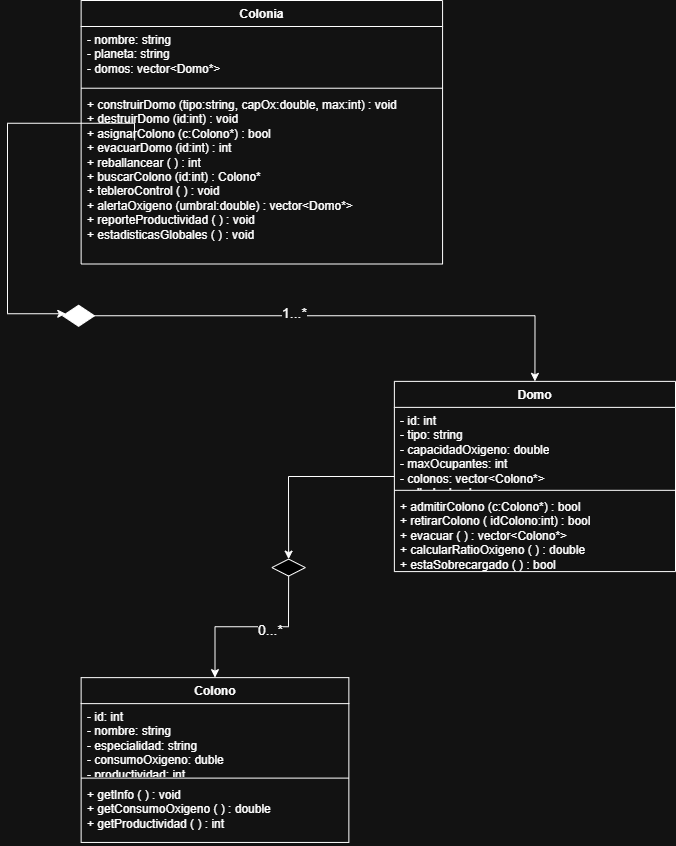

The diagram above was exported from draw.io. Its source (the exported page's mxGraphModel, read from the mxfile embedded in the PNG):
<mxGraphModel dx="1935" dy="1128" grid="0" gridSize="10" guides="1" tooltips="1" connect="1" arrows="1" fold="1" page="1" pageScale="1" pageWidth="827" pageHeight="1169" background="none" math="0" shadow="0">
  <root>
    <mxCell id="0" />
    <mxCell id="1" parent="0" />
    <mxCell id="kQ6YIrAzqwfZEshfxzTI-42" connectable="0" parent="1" style="group" value="" vertex="1">
      <mxGeometry height="843" width="668" x="83" y="75" as="geometry" />
    </mxCell>
    <mxCell id="kQ6YIrAzqwfZEshfxzTI-24" edge="1" parent="kQ6YIrAzqwfZEshfxzTI-42" source="kQ6YIrAzqwfZEshfxzTI-13" style="edgeStyle=orthogonalEdgeStyle;rounded=0;orthogonalLoop=1;jettySize=auto;html=1;exitX=0.148;exitY=0.282;exitDx=0;exitDy=0;exitPerimeter=0;" target="kQ6YIrAzqwfZEshfxzTI-23" value="">
      <mxGeometry relative="1" as="geometry">
        <Array as="points">
          <mxPoint y="122.72896502694068" />
          <mxPoint y="313.1704624825383" />
        </Array>
      </mxGeometry>
    </mxCell>
    <mxCell id="kQ6YIrAzqwfZEshfxzTI-10" parent="kQ6YIrAzqwfZEshfxzTI-42" style="swimlane;fontStyle=1;align=center;verticalAlign=top;childLayout=stackLayout;horizontal=1;startSize=26;horizontalStack=0;resizeParent=1;resizeParentMax=0;resizeLast=0;collapsible=1;marginBottom=0;whiteSpace=wrap;html=1;" value="Colonia" vertex="1">
      <mxGeometry height="263.5024574740949" width="361.4458582677165" x="73.62725450901804" as="geometry" />
    </mxCell>
    <mxCell id="kQ6YIrAzqwfZEshfxzTI-11" parent="kQ6YIrAzqwfZEshfxzTI-10" style="text;strokeColor=none;fillColor=none;align=left;verticalAlign=top;spacingLeft=4;spacingRight=4;overflow=hidden;rotatable=0;points=[[0,0.5],[1,0.5]];portConstraint=eastwest;whiteSpace=wrap;html=1;" value="- nombre: string&lt;div&gt;- planeta: string&lt;/div&gt;&lt;div&gt;- domos: vector&amp;lt;Domo*&amp;gt;&lt;/div&gt;" vertex="1">
      <mxGeometry height="58.33777516994256" width="361.4458582677165" y="26" as="geometry" />
    </mxCell>
    <mxCell id="kQ6YIrAzqwfZEshfxzTI-12" parent="kQ6YIrAzqwfZEshfxzTI-10" style="line;strokeWidth=1;fillColor=none;align=left;verticalAlign=middle;spacingTop=-1;spacingLeft=3;spacingRight=3;rotatable=0;labelPosition=right;points=[];portConstraint=eastwest;strokeColor=inherit;" value="" vertex="1">
      <mxGeometry height="6.7712532428656935" width="361.4458582677165" y="84.33777516994256" as="geometry" />
    </mxCell>
    <mxCell id="kQ6YIrAzqwfZEshfxzTI-13" parent="kQ6YIrAzqwfZEshfxzTI-10" style="text;strokeColor=none;fillColor=none;align=left;verticalAlign=top;spacingLeft=4;spacingRight=4;overflow=hidden;rotatable=0;points=[[0,0.5],[1,0.5]];portConstraint=eastwest;whiteSpace=wrap;html=1;" value="+ construirDomo (tipo:string, capOx:double, max:int) : void&lt;div&gt;+ destruirDomo (id:int) : void&lt;/div&gt;&lt;div&gt;+ asignarColono (c:Colono*) : bool&lt;/div&gt;&lt;div&gt;+ evacuarDomo (id:int) : int&lt;/div&gt;&lt;div&gt;+ reballancear ( ) : int&lt;/div&gt;&lt;div&gt;+ buscarColono (id:int) : Colono*&lt;/div&gt;&lt;div&gt;+ tebleroControl ( ) : void&lt;/div&gt;&lt;div&gt;+ alertaOxigeno (umbral:double) : vector&amp;lt;Domo*&amp;gt;&lt;/div&gt;&lt;div&gt;+ reporteProductividad ( ) : void&amp;nbsp;&lt;/div&gt;&lt;div&gt;+ estadisticasGlobales ( ) : void&lt;/div&gt;" vertex="1">
      <mxGeometry height="172.39342906128664" width="361.4458582677165" y="91.10902841280826" as="geometry" />
    </mxCell>
    <mxCell id="kQ6YIrAzqwfZEshfxzTI-33" edge="1" parent="kQ6YIrAzqwfZEshfxzTI-42" source="kQ6YIrAzqwfZEshfxzTI-14" style="edgeStyle=orthogonalEdgeStyle;rounded=0;orthogonalLoop=1;jettySize=auto;html=1;entryX=0.5;entryY=0;entryDx=0;entryDy=0;" target="kQ6YIrAzqwfZEshfxzTI-32" value="">
      <mxGeometry relative="1" as="geometry" />
    </mxCell>
    <mxCell id="kQ6YIrAzqwfZEshfxzTI-14" parent="kQ6YIrAzqwfZEshfxzTI-42" style="swimlane;fontStyle=1;align=center;verticalAlign=top;childLayout=stackLayout;horizontal=1;startSize=26;horizontalStack=0;resizeParent=1;resizeParentMax=0;resizeLast=0;collapsible=1;marginBottom=0;whiteSpace=wrap;html=1;" value="Domo" vertex="1">
      <mxGeometry height="190.2028911394931" width="281.12224448897797" x="386.87775551102203" y="380.8829949111953" as="geometry" />
    </mxCell>
    <mxCell id="kQ6YIrAzqwfZEshfxzTI-15" parent="kQ6YIrAzqwfZEshfxzTI-14" style="text;strokeColor=none;fillColor=none;align=left;verticalAlign=top;spacingLeft=4;spacingRight=4;overflow=hidden;rotatable=0;points=[[0,0.5],[1,0.5]];portConstraint=eastwest;whiteSpace=wrap;html=1;" value="- id: int&lt;div&gt;- tipo: string&lt;/div&gt;&lt;div&gt;- capacidadOxigeno: double&lt;/div&gt;&lt;div&gt;- maxOcupantes: int&lt;/div&gt;&lt;div&gt;- colonos: vector&amp;lt;Colono*&amp;gt;&lt;/div&gt;&lt;div&gt;-sellado: bool&lt;/div&gt;" vertex="1">
      <mxGeometry height="79.5622256036719" width="281.12224448897797" y="26" as="geometry" />
    </mxCell>
    <mxCell id="kQ6YIrAzqwfZEshfxzTI-16" parent="kQ6YIrAzqwfZEshfxzTI-14" style="line;strokeWidth=1;fillColor=none;align=left;verticalAlign=middle;spacingTop=-1;spacingLeft=3;spacingRight=3;rotatable=0;labelPosition=right;points=[];portConstraint=eastwest;strokeColor=inherit;" value="" vertex="1">
      <mxGeometry height="6.7712532428656935" width="281.12224448897797" y="105.5622256036719" as="geometry" />
    </mxCell>
    <mxCell id="kQ6YIrAzqwfZEshfxzTI-17" parent="kQ6YIrAzqwfZEshfxzTI-14" style="text;strokeColor=none;fillColor=none;align=left;verticalAlign=top;spacingLeft=4;spacingRight=4;overflow=hidden;rotatable=0;points=[[0,0.5],[1,0.5]];portConstraint=eastwest;whiteSpace=wrap;html=1;" value="+ admitirColono (c:Colono*) : bool&lt;div&gt;+ retirarColono ( idColono:int) : bool&lt;/div&gt;&lt;div&gt;+ evacuar ( ) : vector&amp;lt;Colono*&amp;gt;&lt;/div&gt;&lt;div&gt;+ calcularRatioOxigeno ( ) : double&lt;/div&gt;&lt;div&gt;+ estaSobrecargado ( ) : bool&lt;/div&gt;" vertex="1">
      <mxGeometry height="77.86941229295547" width="281.12224448897797" y="112.3334788465376" as="geometry" />
    </mxCell>
    <mxCell id="kQ6YIrAzqwfZEshfxzTI-18" parent="kQ6YIrAzqwfZEshfxzTI-42" style="swimlane;fontStyle=1;align=center;verticalAlign=top;childLayout=stackLayout;horizontal=1;startSize=26;horizontalStack=0;resizeParent=1;resizeParentMax=0;resizeLast=0;collapsible=1;marginBottom=0;whiteSpace=wrap;html=1;" value="Colono" vertex="1">
      <mxGeometry height="164.81069147874672" width="267.73547094188376" x="73.62725450901804" y="677.1253242865695" as="geometry" />
    </mxCell>
    <mxCell id="kQ6YIrAzqwfZEshfxzTI-19" parent="kQ6YIrAzqwfZEshfxzTI-18" style="text;strokeColor=none;fillColor=none;align=left;verticalAlign=top;spacingLeft=4;spacingRight=4;overflow=hidden;rotatable=0;points=[[0,0.5],[1,0.5]];portConstraint=eastwest;whiteSpace=wrap;html=1;" value="- id: int&lt;div&gt;- nombre: string&lt;/div&gt;&lt;div&gt;- especialidad: string&lt;/div&gt;&lt;div&gt;- consumoOxigeno: duble&lt;span style=&quot;background-color: transparent; color: light-dark(rgb(0, 0, 0), rgb(255, 255, 255));&quot;&gt;&amp;nbsp;&lt;/span&gt;&lt;/div&gt;&lt;div&gt;- productividad: int&lt;/div&gt;" vertex="1">
      <mxGeometry height="71.09815905008979" width="267.73547094188376" y="26" as="geometry" />
    </mxCell>
    <mxCell id="kQ6YIrAzqwfZEshfxzTI-20" parent="kQ6YIrAzqwfZEshfxzTI-18" style="line;strokeWidth=1;fillColor=none;align=left;verticalAlign=middle;spacingTop=-1;spacingLeft=3;spacingRight=3;rotatable=0;labelPosition=right;points=[];portConstraint=eastwest;strokeColor=inherit;" value="" vertex="1">
      <mxGeometry height="6.771253242865694" width="267.73547094188376" y="97.09815905008979" as="geometry" />
    </mxCell>
    <mxCell id="kQ6YIrAzqwfZEshfxzTI-21" parent="kQ6YIrAzqwfZEshfxzTI-18" style="text;strokeColor=none;fillColor=none;align=left;verticalAlign=top;spacingLeft=4;spacingRight=4;overflow=hidden;rotatable=0;points=[[0,0.5],[1,0.5]];portConstraint=eastwest;whiteSpace=wrap;html=1;" value="+ getInfo ( ) : void&lt;div&gt;&lt;span style=&quot;background-color: transparent; color: light-dark(rgb(0, 0, 0), rgb(255, 255, 255));&quot;&gt;+ getConsumoOxigeno ( ) : double&lt;/span&gt;&lt;div&gt;+ getProductividad ( ) : int&lt;/div&gt;&lt;/div&gt;" vertex="1">
      <mxGeometry height="60.941279185791245" width="267.73547094188376" y="103.86941229295549" as="geometry" />
    </mxCell>
    <mxCell id="kQ6YIrAzqwfZEshfxzTI-25" edge="1" parent="kQ6YIrAzqwfZEshfxzTI-42" source="kQ6YIrAzqwfZEshfxzTI-23" style="edgeStyle=orthogonalEdgeStyle;rounded=0;orthogonalLoop=1;jettySize=auto;html=1;entryX=0.5;entryY=0;entryDx=0;entryDy=0;" target="kQ6YIrAzqwfZEshfxzTI-14" value="">
      <mxGeometry relative="1" as="geometry" />
    </mxCell>
    <mxCell id="kQ6YIrAzqwfZEshfxzTI-27" connectable="0" parent="kQ6YIrAzqwfZEshfxzTI-25" style="edgeLabel;html=1;align=center;verticalAlign=middle;resizable=0;points=[];arcSize=14;fontSize=14;" value="1...*" vertex="1">
      <mxGeometry relative="1" x="-0.2122" y="3" as="geometry">
        <mxPoint x="-1" as="offset" />
      </mxGeometry>
    </mxCell>
    <mxCell id="kQ6YIrAzqwfZEshfxzTI-23" parent="kQ6YIrAzqwfZEshfxzTI-42" style="rhombus;whiteSpace=wrap;html=1;verticalAlign=top;fontStyle=1;startSize=26;horizontal=1;fillColor=light-dark(#FFFFFF,#FFFFFF);" value="" vertex="1">
      <mxGeometry height="21.160166383955296" width="31.793587174348698" x="55.22044088176352" y="304.7063959289562" as="geometry" />
    </mxCell>
    <mxCell id="kQ6YIrAzqwfZEshfxzTI-34" edge="1" parent="kQ6YIrAzqwfZEshfxzTI-42" source="kQ6YIrAzqwfZEshfxzTI-32" style="edgeStyle=orthogonalEdgeStyle;rounded=0;orthogonalLoop=1;jettySize=auto;html=1;exitX=0.5;exitY=1;exitDx=0;exitDy=0;entryX=0.5;entryY=0;entryDx=0;entryDy=0;" target="kQ6YIrAzqwfZEshfxzTI-18">
      <mxGeometry relative="1" as="geometry" />
    </mxCell>
    <mxCell id="kQ6YIrAzqwfZEshfxzTI-37" connectable="0" parent="kQ6YIrAzqwfZEshfxzTI-34" style="edgeLabel;html=1;align=center;verticalAlign=middle;resizable=0;points=[];fontSize=14;" value="0...*" vertex="1">
      <mxGeometry relative="1" x="-0.1907" y="2" as="geometry">
        <mxPoint as="offset" />
      </mxGeometry>
    </mxCell>
    <mxCell id="kQ6YIrAzqwfZEshfxzTI-32" parent="kQ6YIrAzqwfZEshfxzTI-42" style="rhombus;whiteSpace=wrap;html=1;verticalAlign=top;fontStyle=1;startSize=26;horizontal=1;fillColor=light-dark(#FFFFFF,#000000);" value="" vertex="1">
      <mxGeometry height="16.928133107164236" width="33.46693386773547" x="264.3887775551102" y="558.6283925364197" as="geometry" />
    </mxCell>
  </root>
</mxGraphModel>